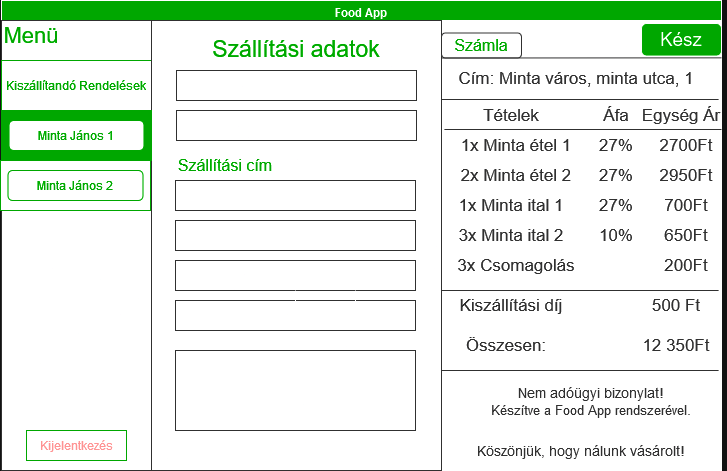

The diagram above was exported from draw.io. Its source (the exported page's mxGraphModel, read from the mxfile embedded in the PNG):
<mxGraphModel dx="1877" dy="577" grid="1" gridSize="10" guides="1" tooltips="1" connect="1" arrows="1" fold="1" page="1" pageScale="1" pageWidth="827" pageHeight="1169" math="0" shadow="0">
  <root>
    <mxCell id="0" />
    <mxCell id="1" parent="0" />
    <mxCell id="izIBmqQ3XeswKk3rCBAt-1" value="Food App" style="swimlane;whiteSpace=wrap;html=1;fillColor=#00CC00;" parent="1" vertex="1">
      <mxGeometry width="720" height="470" as="geometry" />
    </mxCell>
    <mxCell id="izIBmqQ3XeswKk3rCBAt-3" value="" style="rounded=0;whiteSpace=wrap;html=1;fillColor=#000000;" parent="1" vertex="1">
      <mxGeometry y="20" width="720" height="450" as="geometry" />
    </mxCell>
    <mxCell id="izIBmqQ3XeswKk3rCBAt-4" value="" style="rounded=0;whiteSpace=wrap;html=1;fillColor=#000000;strokeColor=#CFCFCF;" parent="1" vertex="1">
      <mxGeometry y="20" width="150" height="450" as="geometry" />
    </mxCell>
    <mxCell id="izIBmqQ3XeswKk3rCBAt-5" value="&lt;font color=&quot;#00cc00&quot;&gt;Kiszállítandó Rendelések&lt;br&gt;&lt;/font&gt;" style="rounded=0;whiteSpace=wrap;html=1;fillColor=#000000;strokeColor=#00CC00;" parent="1" vertex="1">
      <mxGeometry y="60" width="150" height="50" as="geometry" />
    </mxCell>
    <mxCell id="izIBmqQ3XeswKk3rCBAt-6" value="&lt;font style=&quot;font-size: 22px;&quot; color=&quot;#00cc00&quot;&gt;Menü&lt;/font&gt;" style="text;html=1;align=center;verticalAlign=middle;whiteSpace=wrap;rounded=0;" parent="1" vertex="1">
      <mxGeometry y="20" width="60" height="30" as="geometry" />
    </mxCell>
    <mxCell id="izIBmqQ3XeswKk3rCBAt-10" value="&lt;font color=&quot;#ff0000&quot;&gt;Kijelentkezés&lt;/font&gt;" style="rounded=0;whiteSpace=wrap;html=1;fillColor=#000000;strokeColor=#00CC00;" parent="1" vertex="1">
      <mxGeometry x="25" y="430" width="100" height="30" as="geometry" />
    </mxCell>
    <mxCell id="izIBmqQ3XeswKk3rCBAt-11" value="" style="rounded=0;whiteSpace=wrap;html=1;fillColor=#000000;strokeColor=#CFCFCF;" parent="1" vertex="1">
      <mxGeometry x="150" y="20" width="290" height="450" as="geometry" />
    </mxCell>
    <mxCell id="izIBmqQ3XeswKk3rCBAt-12" value="&lt;font style=&quot;font-size: 16px;&quot; color=&quot;#00cc00&quot;&gt;Szállítási cím&lt;br&gt;&lt;/font&gt;" style="text;html=1;align=center;verticalAlign=middle;whiteSpace=wrap;rounded=0;" parent="1" vertex="1">
      <mxGeometry x="149" y="150" width="150" height="30" as="geometry" />
    </mxCell>
    <mxCell id="izIBmqQ3XeswKk3rCBAt-13" value="" style="rounded=0;whiteSpace=wrap;html=1;fillColor=#000000;strokeColor=#CFCFCF;" parent="1" vertex="1">
      <mxGeometry x="175" y="70" width="240" height="30" as="geometry" />
    </mxCell>
    <mxCell id="izIBmqQ3XeswKk3rCBAt-14" value="" style="rounded=0;whiteSpace=wrap;html=1;fillColor=#000000;strokeColor=#CFCFCF;" parent="1" vertex="1">
      <mxGeometry x="174" y="220" width="240" height="30" as="geometry" />
    </mxCell>
    <mxCell id="izIBmqQ3XeswKk3rCBAt-15" value="" style="rounded=0;whiteSpace=wrap;html=1;fillColor=#000000;strokeColor=#CFCFCF;" parent="1" vertex="1">
      <mxGeometry x="174" y="180" width="240" height="30" as="geometry" />
    </mxCell>
    <mxCell id="izIBmqQ3XeswKk3rCBAt-17" value="" style="rounded=0;whiteSpace=wrap;html=1;fillColor=#000000;strokeColor=#CFCFCF;" parent="1" vertex="1">
      <mxGeometry x="174" y="260" width="240" height="30" as="geometry" />
    </mxCell>
    <mxCell id="izIBmqQ3XeswKk3rCBAt-18" value="" style="rounded=0;whiteSpace=wrap;html=1;fillColor=#000000;strokeColor=#CFCFCF;" parent="1" vertex="1">
      <mxGeometry x="174" y="300" width="240" height="30" as="geometry" />
    </mxCell>
    <mxCell id="izIBmqQ3XeswKk3rCBAt-19" value="" style="rounded=0;whiteSpace=wrap;html=1;fillColor=#000000;strokeColor=#CFCFCF;" parent="1" vertex="1">
      <mxGeometry x="174" y="350" width="240" height="80" as="geometry" />
    </mxCell>
    <mxCell id="izIBmqQ3XeswKk3rCBAt-20" style="edgeStyle=orthogonalEdgeStyle;rounded=0;orthogonalLoop=1;jettySize=auto;html=1;exitX=0.75;exitY=1;exitDx=0;exitDy=0;" parent="1" source="izIBmqQ3XeswKk3rCBAt-17" target="izIBmqQ3XeswKk3rCBAt-17" edge="1">
      <mxGeometry relative="1" as="geometry" />
    </mxCell>
    <mxCell id="izIBmqQ3XeswKk3rCBAt-21" value="&lt;font style=&quot;font-size: 23px;&quot; color=&quot;#00cc00&quot;&gt;Szállítási adatok&lt;br&gt;&lt;/font&gt;" style="text;html=1;align=center;verticalAlign=middle;whiteSpace=wrap;rounded=0;" parent="1" vertex="1">
      <mxGeometry x="175" y="32.5" width="240" height="30" as="geometry" />
    </mxCell>
    <mxCell id="izIBmqQ3XeswKk3rCBAt-30" value="&lt;font style=&quot;font-size: 16px;&quot; color=&quot;#00cc00&quot;&gt;Számla&lt;/font&gt;" style="rounded=1;whiteSpace=wrap;html=1;fillColor=#000000;strokeColor=#CFCFCF;" parent="1" vertex="1">
      <mxGeometry x="440" y="32.5" width="80" height="25" as="geometry" />
    </mxCell>
    <mxCell id="izIBmqQ3XeswKk3rCBAt-31" style="edgeStyle=orthogonalEdgeStyle;rounded=0;orthogonalLoop=1;jettySize=auto;html=1;exitX=0.5;exitY=1;exitDx=0;exitDy=0;" parent="1" source="izIBmqQ3XeswKk3rCBAt-30" target="izIBmqQ3XeswKk3rCBAt-30" edge="1">
      <mxGeometry relative="1" as="geometry" />
    </mxCell>
    <mxCell id="izIBmqQ3XeswKk3rCBAt-33" value="" style="endArrow=none;html=1;rounded=0;exitX=0;exitY=1;exitDx=0;exitDy=0;entryX=1;entryY=0.083;entryDx=0;entryDy=0;entryPerimeter=0;strokeColor=#CFCFCF;" parent="1" source="izIBmqQ3XeswKk3rCBAt-30" target="izIBmqQ3XeswKk3rCBAt-3" edge="1">
      <mxGeometry width="50" height="50" relative="1" as="geometry">
        <mxPoint x="390" y="270" as="sourcePoint" />
        <mxPoint x="440" y="220" as="targetPoint" />
      </mxGeometry>
    </mxCell>
    <mxCell id="xxsPR18cQvF9ADB-fWb3-2" value="&lt;font style=&quot;font-size: 17px;&quot; color=&quot;#cfcfcf&quot;&gt;Cím: Minta város, minta utca, 1&lt;/font&gt;" style="text;html=1;align=center;verticalAlign=middle;whiteSpace=wrap;rounded=0;" parent="1" vertex="1">
      <mxGeometry x="440" y="62.5" width="270" height="30" as="geometry" />
    </mxCell>
    <mxCell id="xxsPR18cQvF9ADB-fWb3-4" value="&lt;font style=&quot;font-size: 17px;&quot; color=&quot;#cfcfcf&quot;&gt;Tételek&lt;/font&gt;" style="text;html=1;align=center;verticalAlign=middle;whiteSpace=wrap;rounded=0;" parent="1" vertex="1">
      <mxGeometry x="455" y="100" width="110" height="30" as="geometry" />
    </mxCell>
    <mxCell id="xxsPR18cQvF9ADB-fWb3-5" value="&lt;font style=&quot;font-size: 17px;&quot; color=&quot;#cfcfcf&quot;&gt;1x Minta étel 1&lt;br&gt;&lt;/font&gt;" style="text;html=1;align=center;verticalAlign=middle;whiteSpace=wrap;rounded=0;" parent="1" vertex="1">
      <mxGeometry x="440" y="130" width="150" height="30" as="geometry" />
    </mxCell>
    <mxCell id="xxsPR18cQvF9ADB-fWb3-6" value="&lt;font style=&quot;font-size: 17px;&quot; color=&quot;#cfcfcf&quot;&gt;2x Minta étel 2&lt;br&gt;&lt;/font&gt;" style="text;html=1;align=center;verticalAlign=middle;whiteSpace=wrap;rounded=0;" parent="1" vertex="1">
      <mxGeometry x="440" y="160" width="150" height="30" as="geometry" />
    </mxCell>
    <mxCell id="xxsPR18cQvF9ADB-fWb3-7" value="&lt;font style=&quot;font-size: 17px;&quot; color=&quot;#cfcfcf&quot;&gt;1x Minta ital 1&lt;br&gt;&lt;/font&gt;" style="text;html=1;align=center;verticalAlign=middle;whiteSpace=wrap;rounded=0;" parent="1" vertex="1">
      <mxGeometry x="435" y="190" width="150" height="30" as="geometry" />
    </mxCell>
    <mxCell id="xxsPR18cQvF9ADB-fWb3-8" value="&lt;font style=&quot;font-size: 17px;&quot; color=&quot;#cfcfcf&quot;&gt;3x Minta ital 2&lt;br&gt;&lt;/font&gt;" style="text;html=1;align=center;verticalAlign=middle;whiteSpace=wrap;rounded=0;" parent="1" vertex="1">
      <mxGeometry x="435" y="220" width="150" height="30" as="geometry" />
    </mxCell>
    <mxCell id="xxsPR18cQvF9ADB-fWb3-9" value="&lt;font style=&quot;font-size: 17px;&quot; color=&quot;#cfcfcf&quot;&gt;Áfa&lt;br&gt;&lt;/font&gt;" style="text;html=1;align=center;verticalAlign=middle;whiteSpace=wrap;rounded=0;" parent="1" vertex="1">
      <mxGeometry x="590" y="100" width="50" height="30" as="geometry" />
    </mxCell>
    <mxCell id="xxsPR18cQvF9ADB-fWb3-10" value="&lt;font style=&quot;font-size: 17px;&quot; color=&quot;#cfcfcf&quot;&gt;27%&lt;br&gt;&lt;/font&gt;" style="text;html=1;align=center;verticalAlign=middle;whiteSpace=wrap;rounded=0;" parent="1" vertex="1">
      <mxGeometry x="595" y="130" width="40" height="30" as="geometry" />
    </mxCell>
    <mxCell id="xxsPR18cQvF9ADB-fWb3-11" value="&lt;font style=&quot;font-size: 17px;&quot; color=&quot;#cfcfcf&quot;&gt;27%&lt;br&gt;&lt;/font&gt;" style="text;html=1;align=center;verticalAlign=middle;whiteSpace=wrap;rounded=0;" parent="1" vertex="1">
      <mxGeometry x="595" y="160" width="40" height="30" as="geometry" />
    </mxCell>
    <mxCell id="xxsPR18cQvF9ADB-fWb3-12" value="&lt;font style=&quot;font-size: 17px;&quot; color=&quot;#cfcfcf&quot;&gt;27%&lt;br&gt;&lt;/font&gt;" style="text;html=1;align=center;verticalAlign=middle;whiteSpace=wrap;rounded=0;" parent="1" vertex="1">
      <mxGeometry x="595" y="190" width="40" height="30" as="geometry" />
    </mxCell>
    <mxCell id="xxsPR18cQvF9ADB-fWb3-13" value="&lt;font style=&quot;font-size: 17px;&quot; color=&quot;#cfcfcf&quot;&gt;10%&lt;br&gt;&lt;/font&gt;" style="text;html=1;align=center;verticalAlign=middle;whiteSpace=wrap;rounded=0;" parent="1" vertex="1">
      <mxGeometry x="595" y="220" width="40" height="30" as="geometry" />
    </mxCell>
    <mxCell id="xxsPR18cQvF9ADB-fWb3-14" value="&lt;font style=&quot;font-size: 17px;&quot; color=&quot;#cfcfcf&quot;&gt;Egység Ár&lt;br&gt;&lt;/font&gt;" style="text;html=1;align=center;verticalAlign=middle;whiteSpace=wrap;rounded=0;" parent="1" vertex="1">
      <mxGeometry x="635" y="100" width="90" height="30" as="geometry" />
    </mxCell>
    <mxCell id="xxsPR18cQvF9ADB-fWb3-16" value="&lt;font style=&quot;font-size: 17px;&quot; color=&quot;#cfcfcf&quot;&gt;2700Ft&lt;br&gt;&lt;/font&gt;" style="text;html=1;align=center;verticalAlign=middle;whiteSpace=wrap;rounded=0;" parent="1" vertex="1">
      <mxGeometry x="655" y="130" width="60" height="30" as="geometry" />
    </mxCell>
    <mxCell id="xxsPR18cQvF9ADB-fWb3-18" value="&lt;font style=&quot;font-size: 17px;&quot; color=&quot;#cfcfcf&quot;&gt;2950Ft&lt;br&gt;&lt;/font&gt;" style="text;html=1;align=center;verticalAlign=middle;whiteSpace=wrap;rounded=0;" parent="1" vertex="1">
      <mxGeometry x="655" y="160" width="60" height="30" as="geometry" />
    </mxCell>
    <mxCell id="xxsPR18cQvF9ADB-fWb3-19" value="&lt;font style=&quot;font-size: 17px;&quot; color=&quot;#cfcfcf&quot;&gt;700Ft&lt;br&gt;&lt;/font&gt;" style="text;html=1;align=center;verticalAlign=middle;whiteSpace=wrap;rounded=0;" parent="1" vertex="1">
      <mxGeometry x="655" y="190" width="60" height="30" as="geometry" />
    </mxCell>
    <mxCell id="xxsPR18cQvF9ADB-fWb3-20" value="&lt;font style=&quot;font-size: 17px;&quot; color=&quot;#cfcfcf&quot;&gt;650Ft&lt;br&gt;&lt;/font&gt;" style="text;html=1;align=center;verticalAlign=middle;whiteSpace=wrap;rounded=0;" parent="1" vertex="1">
      <mxGeometry x="655" y="220" width="60" height="30" as="geometry" />
    </mxCell>
    <mxCell id="xxsPR18cQvF9ADB-fWb3-21" value="&lt;font style=&quot;font-size: 17px;&quot; color=&quot;#cfcfcf&quot;&gt;3x Csomagolás&lt;/font&gt;" style="text;html=1;align=center;verticalAlign=middle;whiteSpace=wrap;rounded=0;" parent="1" vertex="1">
      <mxGeometry x="455" y="250" width="120" height="30" as="geometry" />
    </mxCell>
    <mxCell id="xxsPR18cQvF9ADB-fWb3-22" value="&lt;font style=&quot;font-size: 17px;&quot; color=&quot;#cfcfcf&quot;&gt;200Ft&lt;/font&gt;" style="text;html=1;align=center;verticalAlign=middle;whiteSpace=wrap;rounded=0;" parent="1" vertex="1">
      <mxGeometry x="650" y="250" width="70" height="30" as="geometry" />
    </mxCell>
    <mxCell id="xxsPR18cQvF9ADB-fWb3-23" value="" style="endArrow=none;html=1;rounded=0;exitX=1.01;exitY=0.6;exitDx=0;exitDy=0;exitPerimeter=0;strokeColor=#CFCFCF;" parent="1" edge="1">
      <mxGeometry width="50" height="50" relative="1" as="geometry">
        <mxPoint x="440.0000000000001" y="290" as="sourcePoint" />
        <mxPoint x="717.1" y="290" as="targetPoint" />
      </mxGeometry>
    </mxCell>
    <mxCell id="xxsPR18cQvF9ADB-fWb3-24" value="" style="endArrow=none;html=1;rounded=0;exitX=1.01;exitY=0.6;exitDx=0;exitDy=0;exitPerimeter=0;strokeColor=#CFCFCF;" parent="1" edge="1">
      <mxGeometry width="50" height="50" relative="1" as="geometry">
        <mxPoint x="440.0000000000001" y="99" as="sourcePoint" />
        <mxPoint x="717.1" y="99" as="targetPoint" />
      </mxGeometry>
    </mxCell>
    <mxCell id="xxsPR18cQvF9ADB-fWb3-25" value="" style="endArrow=none;html=1;rounded=0;exitX=1.01;exitY=0.6;exitDx=0;exitDy=0;exitPerimeter=0;strokeColor=#CFCFCF;" parent="1" edge="1">
      <mxGeometry width="50" height="50" relative="1" as="geometry">
        <mxPoint x="442.9000000000001" y="129" as="sourcePoint" />
        <mxPoint x="720" y="129" as="targetPoint" />
      </mxGeometry>
    </mxCell>
    <mxCell id="xxsPR18cQvF9ADB-fWb3-26" value="&lt;font style=&quot;font-size: 14px;&quot; color=&quot;#cfcfcf&quot;&gt;Köszönjük, hogy nálunk vásárolt!&lt;/font&gt;&lt;font style=&quot;font-size: 13px;&quot; color=&quot;#cfcfcf&quot;&gt;&lt;br&gt;&lt;/font&gt;" style="text;html=1;align=center;verticalAlign=middle;whiteSpace=wrap;rounded=0;" parent="1" vertex="1">
      <mxGeometry x="455" y="440" width="250" height="20" as="geometry" />
    </mxCell>
    <mxCell id="xxsPR18cQvF9ADB-fWb3-27" value="&lt;font style=&quot;font-size: 17px;&quot; color=&quot;#cfcfcf&quot;&gt;12 350Ft&lt;br&gt;&lt;/font&gt;" style="text;html=1;align=center;verticalAlign=middle;whiteSpace=wrap;rounded=0;" parent="1" vertex="1">
      <mxGeometry x="640" y="330" width="70" height="30" as="geometry" />
    </mxCell>
    <mxCell id="xxsPR18cQvF9ADB-fWb3-28" value="&lt;font style=&quot;font-size: 17px;&quot; color=&quot;#cfcfcf&quot;&gt;Kiszállítási díj&lt;br&gt;&lt;/font&gt;" style="text;html=1;align=center;verticalAlign=middle;whiteSpace=wrap;rounded=0;" parent="1" vertex="1">
      <mxGeometry x="450" y="290" width="120" height="30" as="geometry" />
    </mxCell>
    <mxCell id="xxsPR18cQvF9ADB-fWb3-29" value="&lt;font style=&quot;font-size: 17px;&quot; color=&quot;#cfcfcf&quot;&gt;500 Ft&lt;br&gt;&lt;/font&gt;" style="text;html=1;align=center;verticalAlign=middle;whiteSpace=wrap;rounded=0;" parent="1" vertex="1">
      <mxGeometry x="640" y="290" width="70" height="30" as="geometry" />
    </mxCell>
    <mxCell id="xxsPR18cQvF9ADB-fWb3-30" value="" style="endArrow=none;html=1;rounded=0;exitX=1.01;exitY=0.6;exitDx=0;exitDy=0;exitPerimeter=0;strokeColor=#CFCFCF;" parent="1" edge="1">
      <mxGeometry width="50" height="50" relative="1" as="geometry">
        <mxPoint x="440.0000000000001" y="370" as="sourcePoint" />
        <mxPoint x="717.1" y="370" as="targetPoint" />
      </mxGeometry>
    </mxCell>
    <mxCell id="xxsPR18cQvF9ADB-fWb3-31" value="&lt;font style=&quot;font-size: 17px;&quot; color=&quot;#cfcfcf&quot;&gt;Összesen:&lt;br&gt;&lt;/font&gt;" style="text;html=1;align=center;verticalAlign=middle;whiteSpace=wrap;rounded=0;" parent="1" vertex="1">
      <mxGeometry x="445" y="330" width="120" height="30" as="geometry" />
    </mxCell>
    <mxCell id="xxsPR18cQvF9ADB-fWb3-32" value="&lt;font style=&quot;font-size: 14px;&quot; color=&quot;#cfcfcf&quot;&gt;Nem adóügyi bizonylat!&lt;/font&gt;&lt;font style=&quot;font-size: 15px;&quot; color=&quot;#cfcfcf&quot;&gt;&lt;/font&gt;&lt;font style=&quot;font-size: 16px;&quot; color=&quot;#cfcfcf&quot;&gt;&lt;/font&gt;&lt;font style=&quot;font-size: 13px;&quot; color=&quot;#cfcfcf&quot;&gt;&lt;br&gt;Készítve a Food App rendszerével.&lt;br&gt;&lt;/font&gt;" style="text;html=1;align=center;verticalAlign=middle;whiteSpace=wrap;rounded=0;" parent="1" vertex="1">
      <mxGeometry x="465" y="380" width="250" height="40" as="geometry" />
    </mxCell>
    <mxCell id="xxsPR18cQvF9ADB-fWb3-33" value="" style="rounded=0;whiteSpace=wrap;html=1;fillColor=#000000;strokeColor=#CFCFCF;" parent="1" vertex="1">
      <mxGeometry x="175" y="110" width="240" height="30" as="geometry" />
    </mxCell>
    <mxCell id="xxsPR18cQvF9ADB-fWb3-34" value="&lt;font style=&quot;font-size: 19px;&quot;&gt;Kész&lt;/font&gt;" style="rounded=1;whiteSpace=wrap;html=1;fillColor=#00CC00;" parent="1" vertex="1">
      <mxGeometry x="640" y="23" width="80" height="32.5" as="geometry" />
    </mxCell>
    <mxCell id="xxsPR18cQvF9ADB-fWb3-37" value="" style="rounded=0;whiteSpace=wrap;html=1;fillColor=#00CC00;strokeColor=#00CC00;" parent="1" vertex="1">
      <mxGeometry y="110" width="150" height="50" as="geometry" />
    </mxCell>
    <mxCell id="xxsPR18cQvF9ADB-fWb3-36" value="&lt;font color=&quot;#00cc00&quot;&gt;Minta János 1&lt;br&gt;&lt;/font&gt;" style="rounded=1;whiteSpace=wrap;html=1;fillColor=#000000;strokeColor=#00CC00;" parent="1" vertex="1">
      <mxGeometry x="7.5" y="120" width="135" height="30" as="geometry" />
    </mxCell>
    <mxCell id="xxsPR18cQvF9ADB-fWb3-38" value="" style="rounded=0;whiteSpace=wrap;html=1;fillColor=#000000;strokeColor=#00CC00;" parent="1" vertex="1">
      <mxGeometry x="-1" y="160" width="150" height="50" as="geometry" />
    </mxCell>
    <mxCell id="xxsPR18cQvF9ADB-fWb3-39" value="&lt;font color=&quot;#00cc00&quot;&gt;Minta János 2&lt;br&gt;&lt;/font&gt;" style="rounded=1;whiteSpace=wrap;html=1;fillColor=#000000;strokeColor=#00CC00;" parent="1" vertex="1">
      <mxGeometry x="6.5" y="170" width="135" height="30" as="geometry" />
    </mxCell>
  </root>
</mxGraphModel>